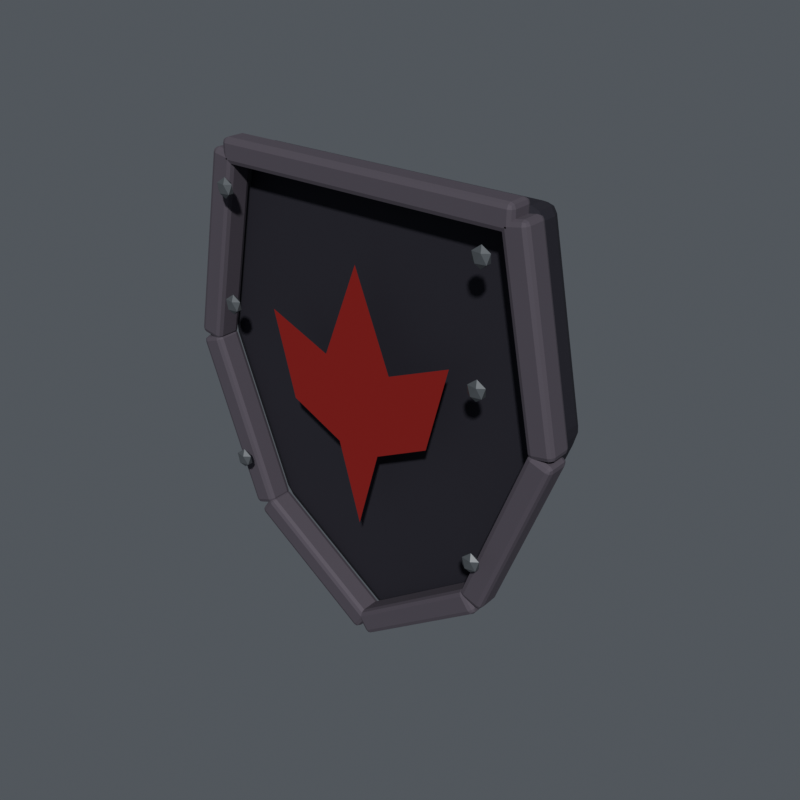 # Source: evil_shield.blend  (saved by Blender 5.2.45; exported with 4.5.12 LTS)
import bpy
from mathutils import Matrix  # noqa: F401  (used for matrix-valued properties, if any)

bpy.ops.wm.read_factory_settings(use_empty=True)
scene = bpy.context.scene
scene.name = 'evil_shield'

# ---- collections
col_evil_melee_unit = bpy.data.collections.new('evil_melee_unit'); scene.collection.children.link(col_evil_melee_unit)
col_equipment = bpy.data.collections.new('EQUIPMENT'); scene.collection.children.link(col_equipment)
col_display_terrain = bpy.data.collections.new('DISPLAY_TERRAIN'); scene.collection.children.link(col_display_terrain)
col_studio___excluded_from_game_exports = bpy.data.collections.new('STUDIO — excluded from game exports'); scene.collection.children.link(col_studio___excluded_from_game_exports)

# ---- materials (node trees are filled in below, after node groups)
mat_evil_steel = bpy.data.materials.new('evil_steel')
mat_evil_steel.diffuse_color = (0.02452, 0.02198, 0.0331, 1.0)
mat_evil_edge = bpy.data.materials.new('evil_edge')
mat_evil_edge.diffuse_color = (0.1128, 0.09463, 0.1193, 1.0)
mat_evil_red = bpy.data.materials.new('evil_red')
mat_evil_red.diffuse_color = (0.2429, 0.005423, 0.006571, 1.0)
mat_leather = bpy.data.materials.new('leather')
mat_leather.diffuse_color = (0.09463, 0.03468, 0.01251, 1.0)
mat_silver_dark = bpy.data.materials.new('silver_dark')
mat_silver_dark.diffuse_color = (0.1109, 0.1214, 0.1326, 1.0)

# ---- material node trees
mat_evil_steel.use_nodes = True; mat_evil_steel.node_tree.nodes.clear()
_N = mat_evil_steel.node_tree.nodes; _L = mat_evil_steel.node_tree.links
n0 = _N.new('ShaderNodeBsdfPrincipled'); n0.name = 'Principled BSDF'; n0.location = (-200, 100)
n0.inputs[0].default_value = (0.02452, 0.02198, 0.0331, 1.0)
n0.inputs[1].default_value = 0.25
n0.inputs[2].default_value = 0.76
n0.inputs[10].default_value = 0.005
n0.inputs[27].default_value = (0.02452, 0.02198, 0.0331, 1.0)
n1 = _N.new('ShaderNodeOutputMaterial'); n1.name = 'Material Output'; n1.location = (200, 100)
_L.new(n0.outputs[0], n1.inputs[0])
n1.is_active_output = True
mat_evil_edge.use_nodes = True; mat_evil_edge.node_tree.nodes.clear()
_N = mat_evil_edge.node_tree.nodes; _L = mat_evil_edge.node_tree.links
n0 = _N.new('ShaderNodeBsdfPrincipled'); n0.name = 'Principled BSDF'; n0.location = (-200, 100)
n0.inputs[0].default_value = (0.1128, 0.09463, 0.1193, 1.0)
n0.inputs[1].default_value = 0.35
n0.inputs[2].default_value = 0.76
n0.inputs[10].default_value = 0.005
n0.inputs[27].default_value = (0.1128, 0.09463, 0.1193, 1.0)
n1 = _N.new('ShaderNodeOutputMaterial'); n1.name = 'Material Output'; n1.location = (200, 100)
_L.new(n0.outputs[0], n1.inputs[0])
n1.is_active_output = True
mat_evil_red.use_nodes = True; mat_evil_red.node_tree.nodes.clear()
_N = mat_evil_red.node_tree.nodes; _L = mat_evil_red.node_tree.links
n0 = _N.new('ShaderNodeBsdfPrincipled'); n0.name = 'Principled BSDF'; n0.location = (-200, 100)
n0.inputs[0].default_value = (0.2429, 0.005423, 0.006571, 1.0)
n0.inputs[2].default_value = 0.8
n0.inputs[10].default_value = 0.005
n0.inputs[27].default_value = (0.2429, 0.005423, 0.006571, 1.0)
n1 = _N.new('ShaderNodeOutputMaterial'); n1.name = 'Material Output'; n1.location = (200, 100)
_L.new(n0.outputs[0], n1.inputs[0])
n1.is_active_output = True
mat_leather.use_nodes = True; mat_leather.node_tree.nodes.clear()
_N = mat_leather.node_tree.nodes; _L = mat_leather.node_tree.links
n0 = _N.new('ShaderNodeBsdfPrincipled'); n0.name = 'Principled BSDF'; n0.location = (-200, 100)
n0.inputs[0].default_value = (0.09463, 0.03468, 0.01251, 1.0)
n0.inputs[2].default_value = 0.78
n0.inputs[10].default_value = 0.005
n0.inputs[27].default_value = (0.09463, 0.03468, 0.01251, 1.0)
n1 = _N.new('ShaderNodeOutputMaterial'); n1.name = 'Material Output'; n1.location = (200, 100)
_L.new(n0.outputs[0], n1.inputs[0])
n1.is_active_output = True
mat_silver_dark.use_nodes = True; mat_silver_dark.node_tree.nodes.clear()
_N = mat_silver_dark.node_tree.nodes; _L = mat_silver_dark.node_tree.links
n0 = _N.new('ShaderNodeBsdfPrincipled'); n0.name = 'Principled BSDF'; n0.location = (-200, 100)
n0.inputs[0].default_value = (0.1109, 0.1214, 0.1326, 1.0)
n0.inputs[1].default_value = 0.35
n0.inputs[2].default_value = 0.42
n0.inputs[10].default_value = 0.005
n0.inputs[27].default_value = (0.1109, 0.1214, 0.1326, 1.0)
n1 = _N.new('ShaderNodeOutputMaterial'); n1.name = 'Material Output'; n1.location = (200, 100)
_L.new(n0.outputs[0], n1.inputs[0])
n1.is_active_output = True

# ---- world
world_neutral_soft_ambient = bpy.data.worlds.new('Neutral soft ambient'); scene.world = world_neutral_soft_ambient
world_neutral_soft_ambient.use_nodes = True; world_neutral_soft_ambient.node_tree.nodes.clear()
_N = world_neutral_soft_ambient.node_tree.nodes; _L = world_neutral_soft_ambient.node_tree.links
n0 = _N.new('ShaderNodeBackground'); n0.name = 'Background'; n0.location = (-200, 100)
n0.inputs[0].default_value = (0.2, 0.22, 0.25, 1.0)
n0.inputs[1].default_value = 0.45
n1 = _N.new('ShaderNodeOutputWorld'); n1.name = 'World Output'; n1.location = (200, 100)
_L.new(n0.outputs[0], n1.inputs[0])
n1.is_active_output = True

# ---- meshes
me_shield_blue_field_001 = bpy.data.meshes.new('Shield blue field.001')
me_shield_blue_field_001.from_pydata([(-0.3808, -0.035, 0.5184), (0.3808, -0.035, 0.5184), (0.4704, -0.035, 0.054), (0.3136, -0.035, -0.3564), (0.0, -0.035, -0.5724), (-0.3136, -0.035, -0.3564), (-0.4704, -0.035, 0.054), (-0.3808, 0.055, 0.5184), (0.3808, 0.055, 0.5184), (0.4704, 0.055, 0.054), (0.3136, 0.055, -0.3564), (0.0, 0.055, -0.5724), (-0.3136, 0.055, -0.3564), (-0.4704, 0.055, 0.054)], [], [(6, 5, 4, 3, 2, 1, 0), (7, 8, 9, 10, 11, 12, 13), (0, 1, 8, 7), (1, 2, 9, 8), (2, 3, 10, 9), (3, 4, 11, 10), (4, 5, 12, 11), (5, 6, 13, 12), (6, 0, 7, 13)])
me_shield_blue_field_001.materials.append(None)
me_shield_blue_field_001.update()
me_shield_gold_rim_007 = bpy.data.meshes.new('Shield gold rim.007')
me_shield_gold_rim_007.from_pydata([(-0.3808, -0.1075, 0.4887), (0.3808, -0.1075, 0.4887), (-0.3808, -0.1075, 0.5481), (0.3808, -0.1075, 0.5481), (-0.3808, -0.0425, 0.4887), (0.3808, -0.0425, 0.4887), (-0.3808, -0.0425, 0.5481), (0.3808, -0.0425, 0.5481)], [], [(0, 4, 6, 2), (1, 3, 7, 5), (0, 1, 5, 4), (2, 6, 7, 3), (0, 2, 3, 1), (4, 5, 7, 6)])
me_shield_gold_rim_007.materials.append(None)
me_shield_gold_rim_007.update()
me_shield_gold_rim_008 = bpy.data.meshes.new('Shield gold rim.008')
me_shield_gold_rim_008.from_pydata([(0.3505, -0.1075, 0.513), (0.4401, -0.1075, 0.04857), (0.4111, -0.1075, 0.5238), (0.5007, -0.1075, 0.05943), (0.3505, -0.0425, 0.513), (0.4401, -0.0425, 0.04857), (0.4111, -0.0425, 0.5238), (0.5007, -0.0425, 0.05943)], [], [(0, 4, 6, 2), (1, 3, 7, 5), (0, 1, 5, 4), (2, 6, 7, 3), (0, 2, 3, 1), (4, 5, 7, 6)])
me_shield_gold_rim_008.materials.append(None)
me_shield_gold_rim_008.update()
me_shield_gold_rim_009 = bpy.data.meshes.new('Shield gold rim.009')
me_shield_gold_rim_009.from_pydata([(0.4993, -0.0425, 0.04373), (0.3425, -0.0425, -0.3667), (0.4415, -0.0425, 0.06427), (0.2847, -0.0425, -0.3461), (0.4993, -0.1075, 0.04373), (0.3425, -0.1075, -0.3667), (0.4415, -0.1075, 0.06427), (0.2847, -0.1075, -0.3461)], [], [(0, 4, 6, 2), (1, 3, 7, 5), (0, 1, 5, 4), (2, 6, 7, 3), (0, 2, 3, 1), (4, 5, 7, 6)])
me_shield_gold_rim_009.materials.append(None)
me_shield_gold_rim_009.update()
me_shield_gold_rim_010 = bpy.data.meshes.new('Shield gold rim.010')
me_shield_gold_rim_010.from_pydata([(0.3315, -0.0425, -0.3806), (0.0179, -0.0425, -0.5966), (0.2957, -0.0425, -0.3322), (-0.0179, -0.0425, -0.5482), (0.3315, -0.1075, -0.3806), (0.0179, -0.1075, -0.5966), (0.2957, -0.1075, -0.3322), (-0.0179, -0.1075, -0.5482)], [], [(0, 4, 6, 2), (1, 3, 7, 5), (0, 1, 5, 4), (2, 6, 7, 3), (0, 2, 3, 1), (4, 5, 7, 6)])
me_shield_gold_rim_010.materials.append(None)
me_shield_gold_rim_010.update()
me_shield_gold_rim_011 = bpy.data.meshes.new('Shield gold rim.011')
me_shield_gold_rim_011.from_pydata([(-0.0179, -0.0425, -0.5966), (-0.3315, -0.0425, -0.3806), (0.0179, -0.0425, -0.5482), (-0.2957, -0.0425, -0.3322), (-0.0179, -0.1075, -0.5966), (-0.3315, -0.1075, -0.3806), (0.0179, -0.1075, -0.5482), (-0.2957, -0.1075, -0.3322)], [], [(0, 4, 6, 2), (1, 3, 7, 5), (0, 1, 5, 4), (2, 6, 7, 3), (0, 2, 3, 1), (4, 5, 7, 6)])
me_shield_gold_rim_011.materials.append(None)
me_shield_gold_rim_011.update()
me_shield_gold_rim_012 = bpy.data.meshes.new('Shield gold rim.012')
me_shield_gold_rim_012.from_pydata([(-0.3425, -0.0425, -0.3667), (-0.4993, -0.0425, 0.04373), (-0.2847, -0.0425, -0.3461), (-0.4415, -0.0425, 0.06427), (-0.3425, -0.1075, -0.3667), (-0.4993, -0.1075, 0.04373), (-0.2847, -0.1075, -0.3461), (-0.4415, -0.1075, 0.06427)], [], [(0, 4, 6, 2), (1, 3, 7, 5), (0, 1, 5, 4), (2, 6, 7, 3), (0, 2, 3, 1), (4, 5, 7, 6)])
me_shield_gold_rim_012.materials.append(None)
me_shield_gold_rim_012.update()
me_shield_gold_rim_013 = bpy.data.meshes.new('Shield gold rim.013')
me_shield_gold_rim_013.from_pydata([(-0.4401, -0.1075, 0.04857), (-0.3505, -0.1075, 0.513), (-0.5007, -0.1075, 0.05943), (-0.4111, -0.1075, 0.5238), (-0.4401, -0.0425, 0.04857), (-0.3505, -0.0425, 0.513), (-0.5007, -0.0425, 0.05943), (-0.4111, -0.0425, 0.5238)], [], [(0, 4, 6, 2), (1, 3, 7, 5), (0, 1, 5, 4), (2, 6, 7, 3), (0, 2, 3, 1), (4, 5, 7, 6)])
me_shield_gold_rim_013.materials.append(None)
me_shield_gold_rim_013.update()
me_shield_gold_heraldry_001 = bpy.data.meshes.new('Shield gold heraldry.001')
me_shield_gold_heraldry_001.from_pydata([(0.0, -0.105, 0.3456), (0.0896, -0.105, 0.1188), (0.2464, -0.105, 0.1836), (0.1904, -0.105, -0.0216), (0.056, -0.105, -0.0864), (0.0, -0.105, -0.2808), (-0.056, -0.105, -0.0864), (-0.1904, -0.105, -0.0216), (-0.2464, -0.105, 0.1836), (-0.0896, -0.105, 0.1188)], [], [(0, 1, 2, 3, 4, 5, 6, 7, 8, 9)])
me_shield_gold_heraldry_001.materials.append(None)
me_shield_gold_heraldry_001.update()
me_shield_hand_grip = bpy.data.meshes.new('Shield hand grip')
me_shield_hand_grip.from_pydata([(-0.15, 0.11, -0.05), (-0.15, 0.11, 0.05), (-0.15, 0.23, -0.05), (-0.15, 0.23, 0.05), (0.15, 0.11, -0.05), (0.15, 0.11, 0.05), (0.15, 0.23, -0.05), (0.15, 0.23, 0.05)], [], [(0, 4, 6, 2), (1, 3, 7, 5), (0, 1, 5, 4), (2, 6, 7, 3), (0, 2, 3, 1), (4, 5, 7, 6)])
me_shield_hand_grip.materials.append(mat_leather)
me_shield_hand_grip.update()
me_woodland_shield_worn_iron_rivet = bpy.data.meshes.new('Woodland shield worn iron rivet')
me_woodland_shield_worn_iron_rivet.from_pydata([(-0.34, -0.14, -0.244), (-0.3226, -0.1468, -0.2307), (-0.3466, -0.1511, -0.2307), (-0.3615, -0.14, -0.2307), (-0.3466, -0.1289, -0.2307), (-0.3226, -0.1332, -0.2307), (-0.3334, -0.1511, -0.2093), (-0.3574, -0.1468, -0.2093), (-0.3574, -0.1332, -0.2093), (-0.3334, -0.1289, -0.2093), (-0.3185, -0.14, -0.2093), (-0.34, -0.14, -0.196)], [], [(0, 1, 2), (1, 0, 5), (0, 2, 3), (0, 3, 4), (0, 4, 5), (1, 5, 10), (2, 1, 6), (3, 2, 7), (4, 3, 8), (5, 4, 9), (1, 10, 6), (2, 6, 7), (3, 7, 8), (4, 8, 9), (5, 9, 10), (6, 10, 11), (7, 6, 11), (8, 7, 11), (9, 8, 11), (10, 9, 11)])
_uv = me_woodland_shield_worn_iron_rivet.uv_layers.new(name='PaintedUV')
_uv.uv.foreach_set('vector', [0.5, 0.0, 0.9045, 0.2764, 0.3455, 0.2764, 0.9045, 0.191, 0.5, 0.5, 0.9045, 0.809, 0.5, 0.5, 0.3455, 0.0, 0.0, 0.5, 0.5, 0.5, 0.0, 0.5, 0.3455, 1.0, 0.5, 0.0, 0.3455, 0.2764, 0.9045, 0.2764, 0.191, 0.2764, 0.809, 0.2764, 0.5, 0.7236, 0.3455, 0.2764, 0.9045, 0.2764, 0.6545, 0.7236, 0.0, 0.2764, 0.3455, 0.2764, 0.09549, 0.7236, 0.3455, 0.2764, 0.0, 0.2764, 0.09549, 0.7236, 0.9045, 0.2764, 0.3455, 0.2764, 0.6545, 0.7236, 0.9045, 0.2764, 1.0, 0.7236, 0.6545, 0.7236, 0.3455, 0.2764, 0.6545, 0.7236, 0.09549, 0.7236, 0.5, 0.2764, 0.191, 0.7236, 0.809, 0.7236, 0.3455, 0.2764, 0.09549, 0.7236, 0.6545, 0.7236, 0.9045, 0.2764, 0.6545, 0.7236, 1.0, 0.7236, 0.6545, 0.0, 1.0, 0.5, 0.5, 0.5, 0.09549, 0.7236, 0.6545, 0.7236, 0.5, 1.0, 0.09549, 0.809, 0.09549, 0.191, 0.5, 0.5, 0.6545, 0.7236, 0.09549, 0.7236, 0.5, 1.0, 1.0, 0.5, 0.6545, 1.0, 0.5, 0.5])
me_woodland_shield_worn_iron_rivet.materials.append(mat_silver_dark)
me_woodland_shield_worn_iron_rivet.update()
me_woodland_shield_worn_iron_rivet_001 = bpy.data.meshes.new('Woodland shield worn iron rivet.001')
me_woodland_shield_worn_iron_rivet_001.from_pydata([(-0.34, -0.14, 0.156), (-0.3226, -0.1468, 0.1693), (-0.3466, -0.1511, 0.1693), (-0.3615, -0.14, 0.1693), (-0.3466, -0.1289, 0.1693), (-0.3226, -0.1332, 0.1693), (-0.3334, -0.1511, 0.1907), (-0.3574, -0.1468, 0.1907), (-0.3574, -0.1332, 0.1907), (-0.3334, -0.1289, 0.1907), (-0.3185, -0.14, 0.1907), (-0.34, -0.14, 0.204)], [], [(0, 1, 2), (1, 0, 5), (0, 2, 3), (0, 3, 4), (0, 4, 5), (1, 5, 10), (2, 1, 6), (3, 2, 7), (4, 3, 8), (5, 4, 9), (1, 10, 6), (2, 6, 7), (3, 7, 8), (4, 8, 9), (5, 9, 10), (6, 10, 11), (7, 6, 11), (8, 7, 11), (9, 8, 11), (10, 9, 11)])
_uv = me_woodland_shield_worn_iron_rivet_001.uv_layers.new(name='PaintedUV')
_uv.uv.foreach_set('vector', [0.5, 0.0, 0.9045, 0.2764, 0.3455, 0.2764, 0.9045, 0.191, 0.5, 0.5, 0.9045, 0.809, 0.5, 0.5, 0.3455, 0.0, 0.0, 0.5, 0.5, 0.5, 0.0, 0.5, 0.3455, 1.0, 0.5, 0.0, 0.3455, 0.2764, 0.9045, 0.2764, 0.191, 0.2764, 0.809, 0.2764, 0.5, 0.7236, 0.3455, 0.2764, 0.9045, 0.2764, 0.6545, 0.7236, 0.0, 0.2764, 0.3455, 0.2764, 0.09549, 0.7236, 0.3455, 0.2764, 0.0, 0.2764, 0.09549, 0.7236, 0.9045, 0.2764, 0.3455, 0.2764, 0.6545, 0.7236, 0.9045, 0.2764, 1.0, 0.7236, 0.6545, 0.7236, 0.3455, 0.2764, 0.6545, 0.7236, 0.09549, 0.7236, 0.5, 0.2764, 0.191, 0.7236, 0.809, 0.7236, 0.3455, 0.2764, 0.09549, 0.7236, 0.6545, 0.7236, 0.9045, 0.2764, 0.6545, 0.7236, 1.0, 0.7236, 0.6545, 0.0, 1.0, 0.5, 0.5, 0.5, 0.09549, 0.7236, 0.6545, 0.7236, 0.5, 1.0, 0.09549, 0.809, 0.09549, 0.191, 0.5, 0.5, 0.6545, 0.7236, 0.09549, 0.7236, 0.5, 1.0, 1.0, 0.5, 0.6545, 1.0, 0.5, 0.5])
me_woodland_shield_worn_iron_rivet_001.materials.append(mat_silver_dark)
me_woodland_shield_worn_iron_rivet_001.update()
me_woodland_shield_worn_iron_rivet_002 = bpy.data.meshes.new('Woodland shield worn iron rivet.002')
me_woodland_shield_worn_iron_rivet_002.from_pydata([(-0.34, -0.14, 0.426), (-0.3226, -0.1468, 0.4393), (-0.3466, -0.1511, 0.4393), (-0.3615, -0.14, 0.4393), (-0.3466, -0.1289, 0.4393), (-0.3226, -0.1332, 0.4393), (-0.3334, -0.1511, 0.4607), (-0.3574, -0.1468, 0.4607), (-0.3574, -0.1332, 0.4607), (-0.3334, -0.1289, 0.4607), (-0.3185, -0.14, 0.4607), (-0.34, -0.14, 0.474)], [], [(0, 1, 2), (1, 0, 5), (0, 2, 3), (0, 3, 4), (0, 4, 5), (1, 5, 10), (2, 1, 6), (3, 2, 7), (4, 3, 8), (5, 4, 9), (1, 10, 6), (2, 6, 7), (3, 7, 8), (4, 8, 9), (5, 9, 10), (6, 10, 11), (7, 6, 11), (8, 7, 11), (9, 8, 11), (10, 9, 11)])
_uv = me_woodland_shield_worn_iron_rivet_002.uv_layers.new(name='PaintedUV')
_uv.uv.foreach_set('vector', [0.5, 0.0, 0.9045, 0.2764, 0.3455, 0.2764, 0.9045, 0.191, 0.5, 0.5, 0.9045, 0.809, 0.5, 0.5, 0.3455, 0.0, 0.0, 0.5, 0.5, 0.5, 0.0, 0.5, 0.3455, 1.0, 0.5, 0.0, 0.3455, 0.2764, 0.9045, 0.2764, 0.191, 0.2764, 0.809, 0.2764, 0.5, 0.7236, 0.3455, 0.2764, 0.9045, 0.2764, 0.6545, 0.7236, 0.0, 0.2764, 0.3455, 0.2764, 0.09549, 0.7236, 0.3455, 0.2764, 0.0, 0.2764, 0.09549, 0.7236, 0.9045, 0.2764, 0.3455, 0.2764, 0.6545, 0.7236, 0.9045, 0.2764, 1.0, 0.7236, 0.6545, 0.7236, 0.3455, 0.2764, 0.6545, 0.7236, 0.09549, 0.7236, 0.5, 0.2764, 0.191, 0.7236, 0.809, 0.7236, 0.3455, 0.2764, 0.09549, 0.7236, 0.6545, 0.7236, 0.9045, 0.2764, 0.6545, 0.7236, 1.0, 0.7236, 0.6545, 0.0, 1.0, 0.5, 0.5, 0.5, 0.09549, 0.7236, 0.6545, 0.7236, 0.5, 1.0, 0.09549, 0.809, 0.09549, 0.191, 0.5, 0.5, 0.6545, 0.7236, 0.09549, 0.7236, 0.5, 1.0, 1.0, 0.5, 0.6545, 1.0, 0.5, 0.5])
me_woodland_shield_worn_iron_rivet_002.materials.append(mat_silver_dark)
me_woodland_shield_worn_iron_rivet_002.update()
me_woodland_shield_worn_iron_rivet_003 = bpy.data.meshes.new('Woodland shield worn iron rivet.003')
me_woodland_shield_worn_iron_rivet_003.from_pydata([(0.34, -0.14, -0.244), (0.3574, -0.1468, -0.2307), (0.3334, -0.1511, -0.2307), (0.3185, -0.14, -0.2307), (0.3334, -0.1289, -0.2307), (0.3574, -0.1332, -0.2307), (0.3466, -0.1511, -0.2093), (0.3226, -0.1468, -0.2093), (0.3226, -0.1332, -0.2093), (0.3466, -0.1289, -0.2093), (0.3615, -0.14, -0.2093), (0.34, -0.14, -0.196)], [], [(0, 1, 2), (1, 0, 5), (0, 2, 3), (0, 3, 4), (0, 4, 5), (1, 5, 10), (2, 1, 6), (3, 2, 7), (4, 3, 8), (5, 4, 9), (1, 10, 6), (2, 6, 7), (3, 7, 8), (4, 8, 9), (5, 9, 10), (6, 10, 11), (7, 6, 11), (8, 7, 11), (9, 8, 11), (10, 9, 11)])
_uv = me_woodland_shield_worn_iron_rivet_003.uv_layers.new(name='PaintedUV')
_uv.uv.foreach_set('vector', [0.5, 0.0, 0.9045, 0.2764, 0.3455, 0.2764, 0.9045, 0.191, 0.5, 0.5, 0.9045, 0.809, 0.5, 0.5, 0.3455, 0.0, 0.0, 0.5, 0.5, 0.5, 0.0, 0.5, 0.3455, 1.0, 0.5, 0.0, 0.3455, 0.2764, 0.9045, 0.2764, 0.191, 0.2764, 0.809, 0.2764, 0.5, 0.7236, 0.3455, 0.2764, 0.9045, 0.2764, 0.6545, 0.7236, 0.0, 0.2764, 0.3455, 0.2764, 0.09549, 0.7236, 0.3455, 0.2764, 0.0, 0.2764, 0.09549, 0.7236, 0.9045, 0.2764, 0.3455, 0.2764, 0.6545, 0.7236, 0.9045, 0.2764, 1.0, 0.7236, 0.6545, 0.7236, 0.3455, 0.2764, 0.6545, 0.7236, 0.09549, 0.7236, 0.5, 0.2764, 0.191, 0.7236, 0.809, 0.7236, 0.3455, 0.2764, 0.09549, 0.7236, 0.6545, 0.7236, 0.9045, 0.2764, 0.6545, 0.7236, 1.0, 0.7236, 0.6545, 0.0, 1.0, 0.5, 0.5, 0.5, 0.09549, 0.7236, 0.6545, 0.7236, 0.5, 1.0, 0.09549, 0.809, 0.09549, 0.191, 0.5, 0.5, 0.6545, 0.7236, 0.09549, 0.7236, 0.5, 1.0, 1.0, 0.5, 0.6545, 1.0, 0.5, 0.5])
me_woodland_shield_worn_iron_rivet_003.materials.append(mat_silver_dark)
me_woodland_shield_worn_iron_rivet_003.update()
me_woodland_shield_worn_iron_rivet_004 = bpy.data.meshes.new('Woodland shield worn iron rivet.004')
me_woodland_shield_worn_iron_rivet_004.from_pydata([(0.34, -0.14, 0.156), (0.3574, -0.1468, 0.1693), (0.3334, -0.1511, 0.1693), (0.3185, -0.14, 0.1693), (0.3334, -0.1289, 0.1693), (0.3574, -0.1332, 0.1693), (0.3466, -0.1511, 0.1907), (0.3226, -0.1468, 0.1907), (0.3226, -0.1332, 0.1907), (0.3466, -0.1289, 0.1907), (0.3615, -0.14, 0.1907), (0.34, -0.14, 0.204)], [], [(0, 1, 2), (1, 0, 5), (0, 2, 3), (0, 3, 4), (0, 4, 5), (1, 5, 10), (2, 1, 6), (3, 2, 7), (4, 3, 8), (5, 4, 9), (1, 10, 6), (2, 6, 7), (3, 7, 8), (4, 8, 9), (5, 9, 10), (6, 10, 11), (7, 6, 11), (8, 7, 11), (9, 8, 11), (10, 9, 11)])
_uv = me_woodland_shield_worn_iron_rivet_004.uv_layers.new(name='PaintedUV')
_uv.uv.foreach_set('vector', [0.5, 0.0, 0.9045, 0.2764, 0.3455, 0.2764, 0.9045, 0.191, 0.5, 0.5, 0.9045, 0.809, 0.5, 0.5, 0.3455, 0.0, 0.0, 0.5, 0.5, 0.5, 0.0, 0.5, 0.3455, 1.0, 0.5, 0.0, 0.3455, 0.2764, 0.9045, 0.2764, 0.191, 0.2764, 0.809, 0.2764, 0.5, 0.7236, 0.3455, 0.2764, 0.9045, 0.2764, 0.6545, 0.7236, 0.0, 0.2764, 0.3455, 0.2764, 0.09549, 0.7236, 0.3455, 0.2764, 0.0, 0.2764, 0.09549, 0.7236, 0.9045, 0.2764, 0.3455, 0.2764, 0.6545, 0.7236, 0.9045, 0.2764, 1.0, 0.7236, 0.6545, 0.7236, 0.3455, 0.2764, 0.6545, 0.7236, 0.09549, 0.7236, 0.5, 0.2764, 0.191, 0.7236, 0.809, 0.7236, 0.3455, 0.2764, 0.09549, 0.7236, 0.6545, 0.7236, 0.9045, 0.2764, 0.6545, 0.7236, 1.0, 0.7236, 0.6545, 0.0, 1.0, 0.5, 0.5, 0.5, 0.09549, 0.7236, 0.6545, 0.7236, 0.5, 1.0, 0.09549, 0.809, 0.09549, 0.191, 0.5, 0.5, 0.6545, 0.7236, 0.09549, 0.7236, 0.5, 1.0, 1.0, 0.5, 0.6545, 1.0, 0.5, 0.5])
me_woodland_shield_worn_iron_rivet_004.materials.append(mat_silver_dark)
me_woodland_shield_worn_iron_rivet_004.update()
me_woodland_shield_worn_iron_rivet_005 = bpy.data.meshes.new('Woodland shield worn iron rivet.005')
me_woodland_shield_worn_iron_rivet_005.from_pydata([(0.34, -0.14, 0.426), (0.3574, -0.1468, 0.4393), (0.3334, -0.1511, 0.4393), (0.3185, -0.14, 0.4393), (0.3334, -0.1289, 0.4393), (0.3574, -0.1332, 0.4393), (0.3466, -0.1511, 0.4607), (0.3226, -0.1468, 0.4607), (0.3226, -0.1332, 0.4607), (0.3466, -0.1289, 0.4607), (0.3615, -0.14, 0.4607), (0.34, -0.14, 0.474)], [], [(0, 1, 2), (1, 0, 5), (0, 2, 3), (0, 3, 4), (0, 4, 5), (1, 5, 10), (2, 1, 6), (3, 2, 7), (4, 3, 8), (5, 4, 9), (1, 10, 6), (2, 6, 7), (3, 7, 8), (4, 8, 9), (5, 9, 10), (6, 10, 11), (7, 6, 11), (8, 7, 11), (9, 8, 11), (10, 9, 11)])
_uv = me_woodland_shield_worn_iron_rivet_005.uv_layers.new(name='PaintedUV')
_uv.uv.foreach_set('vector', [0.5, 0.0, 0.9045, 0.2764, 0.3455, 0.2764, 0.9045, 0.191, 0.5, 0.5, 0.9045, 0.809, 0.5, 0.5, 0.3455, 0.0, 0.0, 0.5, 0.5, 0.5, 0.0, 0.5, 0.3455, 1.0, 0.5, 0.0, 0.3455, 0.2764, 0.9045, 0.2764, 0.191, 0.2764, 0.809, 0.2764, 0.5, 0.7236, 0.3455, 0.2764, 0.9045, 0.2764, 0.6545, 0.7236, 0.0, 0.2764, 0.3455, 0.2764, 0.09549, 0.7236, 0.3455, 0.2764, 0.0, 0.2764, 0.09549, 0.7236, 0.9045, 0.2764, 0.3455, 0.2764, 0.6545, 0.7236, 0.9045, 0.2764, 1.0, 0.7236, 0.6545, 0.7236, 0.3455, 0.2764, 0.6545, 0.7236, 0.09549, 0.7236, 0.5, 0.2764, 0.191, 0.7236, 0.809, 0.7236, 0.3455, 0.2764, 0.09549, 0.7236, 0.6545, 0.7236, 0.9045, 0.2764, 0.6545, 0.7236, 1.0, 0.7236, 0.6545, 0.0, 1.0, 0.5, 0.5, 0.5, 0.09549, 0.7236, 0.6545, 0.7236, 0.5, 1.0, 0.09549, 0.809, 0.09549, 0.191, 0.5, 0.5, 0.6545, 0.7236, 0.09549, 0.7236, 0.5, 1.0, 1.0, 0.5, 0.6545, 1.0, 0.5, 0.5])
me_woodland_shield_worn_iron_rivet_005.materials.append(mat_silver_dark)
me_woodland_shield_worn_iron_rivet_005.update()

# ---- objects
ob_evil_shield = bpy.data.objects.new('evil_shield', None)
ob_shield_blue_field = bpy.data.objects.new('Shield blue field', me_shield_blue_field_001)
ob_shield_gold_rim = bpy.data.objects.new('Shield gold rim', me_shield_gold_rim_007)
ob_shield_gold_rim_001 = bpy.data.objects.new('Shield gold rim.001', me_shield_gold_rim_008)
ob_shield_gold_rim_002 = bpy.data.objects.new('Shield gold rim.002', me_shield_gold_rim_009)
ob_shield_gold_rim_003 = bpy.data.objects.new('Shield gold rim.003', me_shield_gold_rim_010)
ob_shield_gold_rim_004 = bpy.data.objects.new('Shield gold rim.004', me_shield_gold_rim_011)
ob_shield_gold_rim_005 = bpy.data.objects.new('Shield gold rim.005', me_shield_gold_rim_012)
ob_shield_gold_rim_006 = bpy.data.objects.new('Shield gold rim.006', me_shield_gold_rim_013)
ob_crimson_shield_emblem = bpy.data.objects.new('Crimson shield emblem', me_shield_gold_heraldry_001)
ob_shield_hand_grip = bpy.data.objects.new('Shield hand grip', me_shield_hand_grip)
ob_woodland_shield_worn_iron_rivet = bpy.data.objects.new('Woodland shield worn iron rivet', me_woodland_shield_worn_iron_rivet)
ob_woodland_shield_worn_iron_rivet_001 = bpy.data.objects.new('Woodland shield worn iron rivet.001', me_woodland_shield_worn_iron_rivet_001)
ob_woodland_shield_worn_iron_rivet_002 = bpy.data.objects.new('Woodland shield worn iron rivet.002', me_woodland_shield_worn_iron_rivet_002)
ob_woodland_shield_worn_iron_rivet_003 = bpy.data.objects.new('Woodland shield worn iron rivet.003', me_woodland_shield_worn_iron_rivet_003)
ob_woodland_shield_worn_iron_rivet_004 = bpy.data.objects.new('Woodland shield worn iron rivet.004', me_woodland_shield_worn_iron_rivet_004)
ob_woodland_shield_worn_iron_rivet_005 = bpy.data.objects.new('Woodland shield worn iron rivet.005', me_woodland_shield_worn_iron_rivet_005)

# ---- transforms, parenting, visibility, modifiers, constraints
ob_evil_shield.location = (0.0, 0.0, 0.0)
ob_evil_shield.empty_display_size = 0.06
ob_shield_blue_field.parent = ob_evil_shield
ob_shield_blue_field.location = (0.0, 0.0, 0.0)
ob_shield_blue_field.material_slots[0].link = 'OBJECT'; ob_shield_blue_field.material_slots[0].material = mat_evil_steel
_m = ob_shield_blue_field.modifiers.new('Soft carved edges', 'BEVEL')
_m.width = 0.025
_m.width_pct = 0.025
_m.segments = 2
ob_shield_gold_rim.parent = ob_evil_shield
ob_shield_gold_rim.location = (0.0, 0.0, 0.0)
ob_shield_gold_rim.material_slots[0].link = 'OBJECT'; ob_shield_gold_rim.material_slots[0].material = mat_evil_edge
_m = ob_shield_gold_rim.modifiers.new('Soft carved edges', 'BEVEL')
_m.width = 0.012
_m.width_pct = 0.012
_m.segments = 2
ob_shield_gold_rim_001.parent = ob_evil_shield
ob_shield_gold_rim_001.location = (0.0, 0.0, 0.0)
ob_shield_gold_rim_001.material_slots[0].link = 'OBJECT'; ob_shield_gold_rim_001.material_slots[0].material = mat_evil_edge
_m = ob_shield_gold_rim_001.modifiers.new('Soft carved edges', 'BEVEL')
_m.width = 0.012
_m.width_pct = 0.012
_m.segments = 2
ob_shield_gold_rim_002.parent = ob_evil_shield
ob_shield_gold_rim_002.location = (0.0, 0.0, 0.0)
ob_shield_gold_rim_002.material_slots[0].link = 'OBJECT'; ob_shield_gold_rim_002.material_slots[0].material = mat_evil_edge
_m = ob_shield_gold_rim_002.modifiers.new('Soft carved edges', 'BEVEL')
_m.width = 0.012
_m.width_pct = 0.012
_m.segments = 2
ob_shield_gold_rim_003.parent = ob_evil_shield
ob_shield_gold_rim_003.location = (0.0, 0.0, 0.0)
ob_shield_gold_rim_003.material_slots[0].link = 'OBJECT'; ob_shield_gold_rim_003.material_slots[0].material = mat_evil_edge
_m = ob_shield_gold_rim_003.modifiers.new('Soft carved edges', 'BEVEL')
_m.width = 0.012
_m.width_pct = 0.012
_m.segments = 2
ob_shield_gold_rim_004.parent = ob_evil_shield
ob_shield_gold_rim_004.location = (0.0, 0.0, 0.0)
ob_shield_gold_rim_004.material_slots[0].link = 'OBJECT'; ob_shield_gold_rim_004.material_slots[0].material = mat_evil_edge
_m = ob_shield_gold_rim_004.modifiers.new('Soft carved edges', 'BEVEL')
_m.width = 0.012
_m.width_pct = 0.012
_m.segments = 2
ob_shield_gold_rim_005.parent = ob_evil_shield
ob_shield_gold_rim_005.location = (0.0, 0.0, 0.0)
ob_shield_gold_rim_005.material_slots[0].link = 'OBJECT'; ob_shield_gold_rim_005.material_slots[0].material = mat_evil_edge
_m = ob_shield_gold_rim_005.modifiers.new('Soft carved edges', 'BEVEL')
_m.width = 0.012
_m.width_pct = 0.012
_m.segments = 2
ob_shield_gold_rim_006.parent = ob_evil_shield
ob_shield_gold_rim_006.location = (0.0, 0.0, 0.0)
ob_shield_gold_rim_006.material_slots[0].link = 'OBJECT'; ob_shield_gold_rim_006.material_slots[0].material = mat_evil_edge
_m = ob_shield_gold_rim_006.modifiers.new('Soft carved edges', 'BEVEL')
_m.width = 0.012
_m.width_pct = 0.012
_m.segments = 2
ob_crimson_shield_emblem.parent = ob_evil_shield
ob_crimson_shield_emblem.location = (0.0, 0.0, 0.0)
ob_crimson_shield_emblem.material_slots[0].link = 'OBJECT'; ob_crimson_shield_emblem.material_slots[0].material = mat_evil_red
ob_shield_hand_grip.parent = ob_evil_shield
ob_shield_hand_grip.location = (0.0, 0.0, 0.0)
_m = ob_shield_hand_grip.modifiers.new('Soft carved edges', 'BEVEL')
_m.width = 0.03
_m.width_pct = 0.03
_m.segments = 2
ob_woodland_shield_worn_iron_rivet.parent = ob_evil_shield
ob_woodland_shield_worn_iron_rivet.location = (0.0, 0.0, 0.0)
ob_woodland_shield_worn_iron_rivet_001.parent = ob_evil_shield
ob_woodland_shield_worn_iron_rivet_001.location = (0.0, 0.0, 0.0)
ob_woodland_shield_worn_iron_rivet_002.parent = ob_evil_shield
ob_woodland_shield_worn_iron_rivet_002.location = (0.0, 0.0, 0.0)
ob_woodland_shield_worn_iron_rivet_003.parent = ob_evil_shield
ob_woodland_shield_worn_iron_rivet_003.location = (0.0, 0.0, 0.0)
ob_woodland_shield_worn_iron_rivet_004.parent = ob_evil_shield
ob_woodland_shield_worn_iron_rivet_004.location = (0.0, 0.0, 0.0)
ob_woodland_shield_worn_iron_rivet_005.parent = ob_evil_shield
ob_woodland_shield_worn_iron_rivet_005.location = (0.0, 0.0, 0.0)

# ---- collection membership
col_equipment.objects.link(ob_evil_shield)
col_equipment.objects.link(ob_shield_blue_field)
col_equipment.objects.link(ob_shield_gold_rim)
col_equipment.objects.link(ob_shield_gold_rim_001)
col_equipment.objects.link(ob_shield_gold_rim_002)
col_equipment.objects.link(ob_shield_gold_rim_003)
col_equipment.objects.link(ob_shield_gold_rim_004)
col_equipment.objects.link(ob_shield_gold_rim_005)
col_equipment.objects.link(ob_shield_gold_rim_006)
col_equipment.objects.link(ob_crimson_shield_emblem)
col_equipment.objects.link(ob_shield_hand_grip)
col_equipment.objects.link(ob_woodland_shield_worn_iron_rivet)
col_equipment.objects.link(ob_woodland_shield_worn_iron_rivet_001)
col_equipment.objects.link(ob_woodland_shield_worn_iron_rivet_002)
col_equipment.objects.link(ob_woodland_shield_worn_iron_rivet_003)
col_equipment.objects.link(ob_woodland_shield_worn_iron_rivet_004)
col_equipment.objects.link(ob_woodland_shield_worn_iron_rivet_005)

# ---- scene / render settings (as saved in the file)
scene.frame_start = 1; scene.frame_end = 49; scene.frame_set(1)
scene.render.engine = 'CYCLES'
scene.render.resolution_x = 900
scene.render.resolution_y = 900
scene.render.bake_bias = 0.0
scene.render.bake_samples = 0
scene.render.compositor_device = 'GPU'
scene.cycles.samples = 32
scene.eevee.use_volume_custom_range = False
scene.eevee.fast_gi_thickness_near = 0.1
scene.eevee.fast_gi_thickness_far = 0.0
scene.eevee.ray_tracing_options.screen_trace_thickness = 0.1
bpy.context.view_layer.update()

# ---- added for rendering (the .blend has no active camera and no usable light): camera, sun
cam_auto = bpy.data.cameras.new('AutoCamera')
cam_auto.lens = 50.0
cam_auto.sensor_width = 36.0
cam_auto.clip_end = 1000.0
ob_auto_camera = bpy.data.objects.new('AutoCamera', cam_auto)
scene.collection.objects.link(ob_auto_camera)
ob_auto_camera.location = (1.44469, -1.69415, 1.13392)
ob_auto_camera.rotation_euler = (1.09748, -7.21219e-08, 0.694738)
scene.camera = ob_auto_camera
light_auto_sun = bpy.data.lights.new('AutoSun', 'SUN')
light_auto_sun.energy = 3.0
light_auto_sun.angle = 0.0523599
ob_auto_sun = bpy.data.objects.new('AutoSun', light_auto_sun)
scene.collection.objects.link(ob_auto_sun)
ob_auto_sun.rotation_euler = (0.872665, 0.174533, 0.523599)
bpy.context.view_layer.update()
